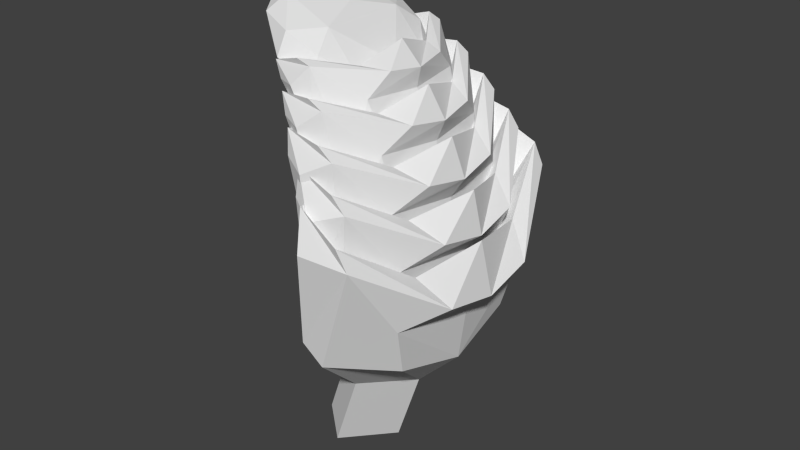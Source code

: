 # Source: GRADIENT_FERN.blend  (saved by Blender 2.73.0; exported with 4.5.12 LTS)
import bpy
from mathutils import Matrix  # noqa: F401  (used for matrix-valued properties, if any)

bpy.ops.wm.read_factory_settings(use_empty=True)
scene = bpy.context.scene
scene.name = 'Scene'

# ---- collections
col_collection_1 = bpy.data.collections.new('Collection 1'); scene.collection.children.link(col_collection_1)

# ---- world
world_world = bpy.data.worlds.new('World'); scene.world = world_world
world_world.color = (0.05088, 0.05088, 0.05088)
world_world.use_sun_shadow = False
world_world.sun_shadow_jitter_overblur = 0.0
world_world.cycles.sampling_method = 'MANUAL'
world_world.cycles.sample_map_resolution = 256

# ---- meshes
me_icosphere_018 = bpy.data.meshes.new('Icosphere.018')
me_icosphere_018.from_pydata([(-0.1089, 0.4393, -0.5859), (0.3298, 0.6516, -0.7868), (-0.7065, 0.4956, -0.1631), (0.1334, 0.7112, -0.0009909), (-0.1585, 0.7868, -0.09978), (0.7413, 0.276, -0.1704), (-0.1646, 0.504, -0.2691), (0.3239, 0.292, -0.2502), (0.0624, 0.3257, -1.037), (0.3412, 0.4826, -1.032), (0.1817, 0.4179, -1.094), (-0.4386, 0.7277, -0.06059), (-0.5732, -5.551e-17, -0.2045), (-0.5262, 0.6888, 0.07296), (0.3793, 0.3628, -0.09624), (0.4, -5.551e-17, -0.3265), (-0.2752, 0.285, -0.3559), (0.1038, 0.4179, -0.3278), (0.2311, 3.104e-10, -1.17), (0.4955, 0.2242, -1.064), (-0.01738, 0.7625, -0.5621), (0.5527, 0.4626, -0.3166), (-0.6534, 0.4968, -0.02829), (-0.04994, 0.7181, 0.06727), (0.581, -5.551e-17, 0.003234), (0.1074, -5.551e-17, -0.5565), (0.6029, 0.3776, -0.8246), (0.09437, 0.6536, -0.8954), (0.6913, 3.349e-08, -0.8226), (-0.1089, -0.4393, -0.5859), (0.3298, -0.6516, -0.7868), (0.8052, -5.551e-17, -0.2128), (-0.7065, -0.4956, -0.1631), (0.1334, -0.7112, -0.000991), (-0.5338, 1.231e-09, -0.1348), (-0.1585, -0.7868, -0.09978), (0.7413, -0.276, -0.1704), (-0.1646, -0.504, -0.2691), (0.3239, -0.292, -0.2502), (0.0624, -0.3257, -1.037), (0.3412, -0.4826, -1.032), (0.5951, -5.551e-17, -1.012), (0.653, -5.551e-17, -0.3553), (0.1817, -0.4179, -1.094), (-0.4386, -0.7277, -0.06059), (-0.5262, -0.6888, 0.07296), (0.3793, -0.3628, -0.09624), (-0.2752, -0.285, -0.3559), (0.1038, -0.4179, -0.3278), (0.4955, -0.2242, -1.064), (-0.1486, -5.551e-17, -0.5539), (-0.01738, -0.7625, -0.5621), (0.5527, -0.4626, -0.3166), (-0.6534, -0.4968, -0.02829), (-0.04994, -0.7181, 0.06727), (0.6029, -0.3776, -0.8246), (0.09437, -0.6536, -0.8954)], [], [(8, 0, 20, 27), (0, 18, 50), (31, 42, 21, 5), (2, 11, 20, 0), (2, 0, 50, 12), (53, 34, 12, 32), (3, 1, 20, 4), (3, 21, 1), (35, 45, 44), (45, 35, 33, 54), (45, 53, 32, 44), (4, 20, 11), (5, 3, 23, 14), (13, 6, 17, 23), (24, 46, 36, 31), (16, 22, 34), (16, 6, 13, 22), (6, 16, 25, 17), (14, 7, 15, 24), (7, 14, 23, 17), (15, 7, 17, 25), (8, 27, 10), (1, 9, 10, 27), (19, 9, 1, 26), (41, 19, 26, 28), (28, 42, 52, 55), (16, 34, 25), (51, 29, 39, 56), (31, 36, 52, 42), (30, 51, 56), (30, 55, 52), (32, 29, 51, 44), (34, 22, 2, 12), (33, 35, 51, 30), (30, 52, 33), (4, 11, 13), (32, 12, 50, 29), (44, 51, 35), (36, 46, 54, 33), (36, 33, 52), (48, 37, 45, 54), (34, 53, 47), (45, 37, 47, 53), (38, 48, 54, 46), (47, 25, 34), (19, 41, 18), (4, 13, 23, 3), (43, 56, 39), (43, 40, 30, 56), (30, 40, 49, 55), (41, 28, 55, 49), (37, 48, 25, 47), (0, 8, 18), (20, 1, 27), (26, 1, 21), (28, 26, 21, 42), (3, 5, 21), (9, 19, 18, 10), (18, 8, 10), (29, 18, 39), (18, 29, 50), (40, 43, 18, 49), (49, 18, 41), (43, 39, 18), (15, 38, 46, 24), (48, 38, 15, 25), (11, 2, 22, 13), (31, 5, 14, 24)])
_uv = me_icosphere_018.uv_layers.new(name='UVMap')
_uv.uv.foreach_set('vector', [0.7051, 0.2235, 0.7742, 0.5023, 0.9707, 0.5087, 0.9045, 0.3041, 0.7742, 0.5023, 0.5071, 0.1316, 0.5071, 0.5243, 0.5071, 0.6454, 0.5071, 0.5744, 0.7884, 0.6054, 0.6749, 0.6755, 0.8084, 0.7995, 0.9495, 0.8375, 0.9707, 0.5087, 0.7742, 0.5023, 0.8084, 0.7995, 0.7742, 0.5023, 0.5071, 0.5243, 0.5071, 0.7642, 0.2051, 0.8742, 0.5071, 0.8018, 0.5071, 0.7642, 0.2058, 0.7995, 0.9395, 0.8251, 0.9032, 0.3483, 0.9707, 0.5087, 0.9855, 0.7913, 0.9395, 0.8251, 0.7884, 0.6054, 0.9032, 0.3483, 0.02871, 0.7913, 0.08829, 0.923, 0.06465, 0.8375, 0.08829, 0.923, 0.02871, 0.7913, 0.07465, 0.8251, 0.0705, 0.8803, 0.08829, 0.923, 0.2051, 0.8742, 0.2058, 0.7995, 0.06465, 0.8375, 0.9855, 0.7913, 0.9707, 0.5087, 0.9495, 0.8375, 0.6749, 0.6755, 0.9395, 0.8251, 0.9437, 0.8803, 0.7277, 0.7489, 0.9259, 0.923, 0.8135, 0.6926, 0.7612, 0.636, 0.9437, 0.8803, 0.5071, 0.7906, 0.2865, 0.7489, 0.3393, 0.6755, 0.5071, 0.6454, 0.6804, 0.6509, 0.8091, 0.8742, 0.5071, 0.8018, 0.6804, 0.6509, 0.8135, 0.6926, 0.9259, 0.923, 0.8091, 0.8742, 0.8135, 0.6926, 0.6804, 0.6509, 0.5071, 0.5016, 0.7612, 0.636, 0.7277, 0.7489, 0.6846, 0.6633, 0.5071, 0.6122, 0.5071, 0.7906, 0.6846, 0.6633, 0.7277, 0.7489, 0.9437, 0.8803, 0.7612, 0.636, 0.5071, 0.6122, 0.6846, 0.6633, 0.7612, 0.636, 0.5071, 0.5016, 0.7051, 0.2235, 0.9045, 0.3041, 0.7612, 0.1802, 0.9032, 0.3483, 0.8005, 0.2034, 0.7612, 0.1802, 0.9045, 0.3041, 0.6434, 0.1722, 0.8005, 0.2034, 0.9032, 0.3483, 0.7366, 0.3035, 0.5071, 0.1942, 0.6434, 0.1722, 0.7366, 0.3035, 0.5071, 0.2974, 0.5071, 0.2974, 0.5071, 0.5744, 0.2258, 0.6054, 0.2775, 0.3035, 0.6804, 0.6509, 0.5071, 0.8018, 0.5071, 0.5016, 0.04346, 0.5087, 0.24, 0.5023, 0.3091, 0.2235, 0.1097, 0.3041, 0.5071, 0.6454, 0.3393, 0.6755, 0.2258, 0.6054, 0.5071, 0.5744, 0.1109, 0.3483, 0.04346, 0.5087, 0.1097, 0.3041, 0.1109, 0.3483, 0.2775, 0.3035, 0.2258, 0.6054, 0.2058, 0.7995, 0.24, 0.5023, 0.04346, 0.5087, 0.06465, 0.8375, 0.5071, 0.8018, 0.8091, 0.8742, 0.8084, 0.7995, 0.5071, 0.7642, 0.07465, 0.8251, 0.02871, 0.7913, 0.04346, 0.5087, 0.1109, 0.3483, 0.1109, 0.3483, 0.2258, 0.6054, 0.07465, 0.8251, 0.9855, 0.7913, 0.9495, 0.8375, 0.9259, 0.923, 0.2058, 0.7995, 0.5071, 0.7642, 0.5071, 0.5243, 0.24, 0.5023, 0.06465, 0.8375, 0.04346, 0.5087, 0.02871, 0.7913, 0.3393, 0.6755, 0.2865, 0.7489, 0.0705, 0.8803, 0.07465, 0.8251, 0.3393, 0.6755, 0.07465, 0.8251, 0.2258, 0.6054, 0.253, 0.636, 0.2007, 0.6926, 0.08829, 0.923, 0.0705, 0.8803, 0.5071, 0.8018, 0.2051, 0.8742, 0.3338, 0.6509, 0.08829, 0.923, 0.2007, 0.6926, 0.3338, 0.6509, 0.2051, 0.8742, 0.3296, 0.6633, 0.253, 0.636, 0.0705, 0.8803, 0.2865, 0.7489, 0.3338, 0.6509, 0.5071, 0.5016, 0.5071, 0.8018, 0.6434, 0.1722, 0.5071, 0.1942, 0.5071, 0.1316, 0.9855, 0.7913, 0.9259, 0.923, 0.9437, 0.8803, 0.9395, 0.8251, 0.253, 0.1802, 0.1097, 0.3041, 0.3091, 0.2235, 0.253, 0.1802, 0.2137, 0.2034, 0.1109, 0.3483, 0.1097, 0.3041, 0.1109, 0.3483, 0.2137, 0.2034, 0.3708, 0.1722, 0.2775, 0.3035, 0.5071, 0.1942, 0.5071, 0.2974, 0.2775, 0.3035, 0.3708, 0.1722, 0.2007, 0.6926, 0.253, 0.636, 0.5071, 0.5016, 0.3338, 0.6509, 0.7742, 0.5023, 0.7051, 0.2235, 0.5071, 0.1316, 0.9707, 0.5087, 0.9032, 0.3483, 0.9045, 0.3041, 0.7366, 0.3035, 0.9032, 0.3483, 0.7884, 0.6054, 0.5071, 0.2974, 0.7366, 0.3035, 0.7884, 0.6054, 0.5071, 0.5744, 0.9395, 0.8251, 0.6749, 0.6755, 0.7884, 0.6054, 0.8005, 0.2034, 0.6434, 0.1722, 0.5071, 0.1316, 0.7612, 0.1802, 0.5071, 0.1316, 0.7051, 0.2235, 0.7612, 0.1802, 0.24, 0.5023, 0.5071, 0.1316, 0.3091, 0.2235, 0.5071, 0.1316, 0.24, 0.5023, 0.5071, 0.5243, 0.2137, 0.2034, 0.253, 0.1802, 0.5071, 0.1316, 0.3708, 0.1722, 0.3708, 0.1722, 0.5071, 0.1316, 0.5071, 0.1942, 0.253, 0.1802, 0.3091, 0.2235, 0.5071, 0.1316, 0.5071, 0.6122, 0.3296, 0.6633, 0.2865, 0.7489, 0.5071, 0.7906, 0.253, 0.636, 0.3296, 0.6633, 0.5071, 0.6122, 0.5071, 0.5016, 0.9495, 0.8375, 0.8084, 0.7995, 0.8091, 0.8742, 0.9259, 0.923, 0.5071, 0.6454, 0.6749, 0.6755, 0.7277, 0.7489, 0.5071, 0.7906])
me_icosphere_018.use_remesh_preserve_volume = False
me_icosphere_018.use_remesh_preserve_attributes = False
me_icosphere_018.use_mirror_vertex_groups = False
me_icosphere_018.update()
me_icosphere_017 = bpy.data.meshes.new('Icosphere.017')
me_icosphere_017.from_pydata([(-0.1089, 0.4393, -0.5859), (0.3298, 0.6516, -0.7868), (-0.7065, 0.4956, -0.1631), (0.1334, 0.7112, -0.0009909), (-0.1585, 0.7868, -0.09978), (0.7413, 0.276, -0.1704), (-0.1646, 0.504, -0.2691), (0.3239, 0.292, -0.2502), (0.0624, 0.3257, -1.037), (0.3412, 0.4826, -1.032), (0.1817, 0.4179, -1.094), (-0.4386, 0.7277, -0.06059), (-0.5732, -5.551e-17, -0.2045), (-0.5262, 0.6888, 0.07296), (0.3793, 0.3628, -0.09624), (0.4, -5.551e-17, -0.3265), (-0.2752, 0.285, -0.3559), (0.1038, 0.4179, -0.3278), (0.2311, 3.104e-10, -1.17), (0.4955, 0.2242, -1.064), (-0.01738, 0.7625, -0.5621), (0.5527, 0.4626, -0.3166), (-0.6534, 0.4968, -0.02829), (-0.04994, 0.7181, 0.06727), (0.581, -5.551e-17, 0.003234), (0.1074, -5.551e-17, -0.5565), (0.6029, 0.3776, -0.8246), (0.09437, 0.6536, -0.8954), (0.6913, 3.349e-08, -0.8226), (-0.1089, -0.4393, -0.5859), (0.3298, -0.6516, -0.7868), (0.8052, -5.551e-17, -0.2128), (-0.7065, -0.4956, -0.1631), (0.1334, -0.7112, -0.000991), (-0.5338, 1.231e-09, -0.1348), (-0.1585, -0.7868, -0.09978), (0.7413, -0.276, -0.1704), (-0.1646, -0.504, -0.2691), (0.3239, -0.292, -0.2502), (0.0624, -0.3257, -1.037), (0.3412, -0.4826, -1.032), (0.5951, -5.551e-17, -1.012), (0.653, -5.551e-17, -0.3553), (0.1817, -0.4179, -1.094), (-0.4386, -0.7277, -0.06059), (-0.5262, -0.6888, 0.07296), (0.3793, -0.3628, -0.09624), (-0.2752, -0.285, -0.3559), (0.1038, -0.4179, -0.3278), (0.4955, -0.2242, -1.064), (-0.1486, -5.551e-17, -0.5539), (-0.01738, -0.7625, -0.5621), (0.5527, -0.4626, -0.3166), (-0.6534, -0.4968, -0.02829), (-0.04994, -0.7181, 0.06727), (0.6029, -0.3776, -0.8246), (0.09437, -0.6536, -0.8954)], [], [(8, 0, 20, 27), (0, 18, 50), (31, 42, 21, 5), (2, 11, 20, 0), (2, 0, 50, 12), (53, 34, 12, 32), (3, 1, 20, 4), (3, 21, 1), (35, 45, 44), (45, 35, 33, 54), (45, 53, 32, 44), (4, 20, 11), (5, 3, 23, 14), (13, 6, 17, 23), (24, 46, 36, 31), (16, 22, 34), (16, 6, 13, 22), (6, 16, 25, 17), (14, 7, 15, 24), (7, 14, 23, 17), (15, 7, 17, 25), (8, 27, 10), (1, 9, 10, 27), (19, 9, 1, 26), (41, 19, 26, 28), (28, 42, 52, 55), (16, 34, 25), (51, 29, 39, 56), (31, 36, 52, 42), (30, 51, 56), (30, 55, 52), (32, 29, 51, 44), (34, 22, 2, 12), (33, 35, 51, 30), (30, 52, 33), (4, 11, 13), (32, 12, 50, 29), (44, 51, 35), (36, 46, 54, 33), (36, 33, 52), (48, 37, 45, 54), (34, 53, 47), (45, 37, 47, 53), (38, 48, 54, 46), (47, 25, 34), (19, 41, 18), (4, 13, 23, 3), (43, 56, 39), (43, 40, 30, 56), (30, 40, 49, 55), (41, 28, 55, 49), (37, 48, 25, 47), (0, 8, 18), (20, 1, 27), (26, 1, 21), (28, 26, 21, 42), (3, 5, 21), (9, 19, 18, 10), (18, 8, 10), (29, 18, 39), (18, 29, 50), (40, 43, 18, 49), (49, 18, 41), (43, 39, 18), (15, 38, 46, 24), (48, 38, 15, 25), (11, 2, 22, 13), (31, 5, 14, 24)])
_uv = me_icosphere_017.uv_layers.new(name='UVMap')
_uv.uv.foreach_set('vector', [0.7051, 0.2235, 0.7742, 0.5023, 0.9707, 0.5087, 0.9045, 0.3041, 0.7742, 0.5023, 0.5071, 0.1316, 0.5071, 0.5243, 0.5071, 0.6454, 0.5071, 0.5744, 0.7884, 0.6054, 0.6749, 0.6755, 0.8084, 0.7995, 0.9495, 0.8375, 0.9707, 0.5087, 0.7742, 0.5023, 0.8084, 0.7995, 0.7742, 0.5023, 0.5071, 0.5243, 0.5071, 0.7642, 0.2051, 0.8742, 0.5071, 0.8018, 0.5071, 0.7642, 0.2058, 0.7995, 0.9395, 0.8251, 0.9032, 0.3483, 0.9707, 0.5087, 0.9855, 0.7913, 0.9395, 0.8251, 0.7884, 0.6054, 0.9032, 0.3483, 0.02871, 0.7913, 0.08829, 0.923, 0.06465, 0.8375, 0.08829, 0.923, 0.02871, 0.7913, 0.07465, 0.8251, 0.0705, 0.8803, 0.08829, 0.923, 0.2051, 0.8742, 0.2058, 0.7995, 0.06465, 0.8375, 0.9855, 0.7913, 0.9707, 0.5087, 0.9495, 0.8375, 0.6749, 0.6755, 0.9395, 0.8251, 0.9437, 0.8803, 0.7277, 0.7489, 0.9259, 0.923, 0.8135, 0.6926, 0.7612, 0.636, 0.9437, 0.8803, 0.5071, 0.7906, 0.2865, 0.7489, 0.3393, 0.6755, 0.5071, 0.6454, 0.6804, 0.6509, 0.8091, 0.8742, 0.5071, 0.8018, 0.6804, 0.6509, 0.8135, 0.6926, 0.9259, 0.923, 0.8091, 0.8742, 0.8135, 0.6926, 0.6804, 0.6509, 0.5071, 0.5016, 0.7612, 0.636, 0.7277, 0.7489, 0.6846, 0.6633, 0.5071, 0.6122, 0.5071, 0.7906, 0.6846, 0.6633, 0.7277, 0.7489, 0.9437, 0.8803, 0.7612, 0.636, 0.5071, 0.6122, 0.6846, 0.6633, 0.7612, 0.636, 0.5071, 0.5016, 0.7051, 0.2235, 0.9045, 0.3041, 0.7612, 0.1802, 0.9032, 0.3483, 0.8005, 0.2034, 0.7612, 0.1802, 0.9045, 0.3041, 0.6434, 0.1722, 0.8005, 0.2034, 0.9032, 0.3483, 0.7366, 0.3035, 0.5071, 0.1942, 0.6434, 0.1722, 0.7366, 0.3035, 0.5071, 0.2974, 0.5071, 0.2974, 0.5071, 0.5744, 0.2258, 0.6054, 0.2775, 0.3035, 0.6804, 0.6509, 0.5071, 0.8018, 0.5071, 0.5016, 0.04346, 0.5087, 0.24, 0.5023, 0.3091, 0.2235, 0.1097, 0.3041, 0.5071, 0.6454, 0.3393, 0.6755, 0.2258, 0.6054, 0.5071, 0.5744, 0.1109, 0.3483, 0.04346, 0.5087, 0.1097, 0.3041, 0.1109, 0.3483, 0.2775, 0.3035, 0.2258, 0.6054, 0.2058, 0.7995, 0.24, 0.5023, 0.04346, 0.5087, 0.06465, 0.8375, 0.5071, 0.8018, 0.8091, 0.8742, 0.8084, 0.7995, 0.5071, 0.7642, 0.07465, 0.8251, 0.02871, 0.7913, 0.04346, 0.5087, 0.1109, 0.3483, 0.1109, 0.3483, 0.2258, 0.6054, 0.07465, 0.8251, 0.9855, 0.7913, 0.9495, 0.8375, 0.9259, 0.923, 0.2058, 0.7995, 0.5071, 0.7642, 0.5071, 0.5243, 0.24, 0.5023, 0.06465, 0.8375, 0.04346, 0.5087, 0.02871, 0.7913, 0.3393, 0.6755, 0.2865, 0.7489, 0.0705, 0.8803, 0.07465, 0.8251, 0.3393, 0.6755, 0.07465, 0.8251, 0.2258, 0.6054, 0.253, 0.636, 0.2007, 0.6926, 0.08829, 0.923, 0.0705, 0.8803, 0.5071, 0.8018, 0.2051, 0.8742, 0.3338, 0.6509, 0.08829, 0.923, 0.2007, 0.6926, 0.3338, 0.6509, 0.2051, 0.8742, 0.3296, 0.6633, 0.253, 0.636, 0.0705, 0.8803, 0.2865, 0.7489, 0.3338, 0.6509, 0.5071, 0.5016, 0.5071, 0.8018, 0.6434, 0.1722, 0.5071, 0.1942, 0.5071, 0.1316, 0.9855, 0.7913, 0.9259, 0.923, 0.9437, 0.8803, 0.9395, 0.8251, 0.253, 0.1802, 0.1097, 0.3041, 0.3091, 0.2235, 0.253, 0.1802, 0.2137, 0.2034, 0.1109, 0.3483, 0.1097, 0.3041, 0.1109, 0.3483, 0.2137, 0.2034, 0.3708, 0.1722, 0.2775, 0.3035, 0.5071, 0.1942, 0.5071, 0.2974, 0.2775, 0.3035, 0.3708, 0.1722, 0.2007, 0.6926, 0.253, 0.636, 0.5071, 0.5016, 0.3338, 0.6509, 0.7742, 0.5023, 0.7051, 0.2235, 0.5071, 0.1316, 0.9707, 0.5087, 0.9032, 0.3483, 0.9045, 0.3041, 0.7366, 0.3035, 0.9032, 0.3483, 0.7884, 0.6054, 0.5071, 0.2974, 0.7366, 0.3035, 0.7884, 0.6054, 0.5071, 0.5744, 0.9395, 0.8251, 0.6749, 0.6755, 0.7884, 0.6054, 0.8005, 0.2034, 0.6434, 0.1722, 0.5071, 0.1316, 0.7612, 0.1802, 0.5071, 0.1316, 0.7051, 0.2235, 0.7612, 0.1802, 0.24, 0.5023, 0.5071, 0.1316, 0.3091, 0.2235, 0.5071, 0.1316, 0.24, 0.5023, 0.5071, 0.5243, 0.2137, 0.2034, 0.253, 0.1802, 0.5071, 0.1316, 0.3708, 0.1722, 0.3708, 0.1722, 0.5071, 0.1316, 0.5071, 0.1942, 0.253, 0.1802, 0.3091, 0.2235, 0.5071, 0.1316, 0.5071, 0.6122, 0.3296, 0.6633, 0.2865, 0.7489, 0.5071, 0.7906, 0.253, 0.636, 0.3296, 0.6633, 0.5071, 0.6122, 0.5071, 0.5016, 0.9495, 0.8375, 0.8084, 0.7995, 0.8091, 0.8742, 0.9259, 0.923, 0.5071, 0.6454, 0.6749, 0.6755, 0.7277, 0.7489, 0.5071, 0.7906])
me_icosphere_017.use_remesh_preserve_volume = False
me_icosphere_017.use_remesh_preserve_attributes = False
me_icosphere_017.use_mirror_vertex_groups = False
me_icosphere_017.update()
me_icosphere_016 = bpy.data.meshes.new('Icosphere.016')
me_icosphere_016.from_pydata([(-0.1089, 0.4393, -0.5859), (0.3298, 0.6516, -0.7868), (-0.7065, 0.4956, -0.1631), (0.1334, 0.7112, -0.0009909), (-0.1585, 0.7868, -0.09978), (0.7413, 0.276, -0.1704), (-0.1646, 0.504, -0.2691), (0.3239, 0.292, -0.2502), (0.0624, 0.3257, -1.037), (0.3412, 0.4826, -1.032), (0.1817, 0.4179, -1.094), (-0.4386, 0.7277, -0.06059), (-0.5732, -5.551e-17, -0.2045), (-0.5262, 0.6888, 0.07296), (0.3793, 0.3628, -0.09624), (0.4, -5.551e-17, -0.3265), (-0.2752, 0.285, -0.3559), (0.1038, 0.4179, -0.3278), (0.2311, 3.104e-10, -1.17), (0.4955, 0.2242, -1.064), (-0.01738, 0.7625, -0.5621), (0.5527, 0.4626, -0.3166), (-0.6534, 0.4968, -0.02829), (-0.04994, 0.7181, 0.06727), (0.581, -5.551e-17, 0.003234), (0.1074, -5.551e-17, -0.5565), (0.6029, 0.3776, -0.8246), (0.09437, 0.6536, -0.8954), (0.6913, 3.349e-08, -0.8226), (-0.1089, -0.4393, -0.5859), (0.3298, -0.6516, -0.7868), (0.8052, -5.551e-17, -0.2128), (-0.7065, -0.4956, -0.1631), (0.1334, -0.7112, -0.000991), (-0.5338, 1.231e-09, -0.1348), (-0.1585, -0.7868, -0.09978), (0.7413, -0.276, -0.1704), (-0.1646, -0.504, -0.2691), (0.3239, -0.292, -0.2502), (0.0624, -0.3257, -1.037), (0.3412, -0.4826, -1.032), (0.5951, -5.551e-17, -1.012), (0.653, -5.551e-17, -0.3553), (0.1817, -0.4179, -1.094), (-0.4386, -0.7277, -0.06059), (-0.5262, -0.6888, 0.07296), (0.3793, -0.3628, -0.09624), (-0.2752, -0.285, -0.3559), (0.1038, -0.4179, -0.3278), (0.4955, -0.2242, -1.064), (-0.1486, -5.551e-17, -0.5539), (-0.01738, -0.7625, -0.5621), (0.5527, -0.4626, -0.3166), (-0.6534, -0.4968, -0.02829), (-0.04994, -0.7181, 0.06727), (0.6029, -0.3776, -0.8246), (0.09437, -0.6536, -0.8954)], [], [(8, 0, 20, 27), (0, 18, 50), (31, 42, 21, 5), (2, 11, 20, 0), (2, 0, 50, 12), (53, 34, 12, 32), (3, 1, 20, 4), (3, 21, 1), (35, 45, 44), (45, 35, 33, 54), (45, 53, 32, 44), (4, 20, 11), (5, 3, 23, 14), (13, 6, 17, 23), (24, 46, 36, 31), (16, 22, 34), (16, 6, 13, 22), (6, 16, 25, 17), (14, 7, 15, 24), (7, 14, 23, 17), (15, 7, 17, 25), (8, 27, 10), (1, 9, 10, 27), (19, 9, 1, 26), (41, 19, 26, 28), (28, 42, 52, 55), (16, 34, 25), (51, 29, 39, 56), (31, 36, 52, 42), (30, 51, 56), (30, 55, 52), (32, 29, 51, 44), (34, 22, 2, 12), (33, 35, 51, 30), (30, 52, 33), (4, 11, 13), (32, 12, 50, 29), (44, 51, 35), (36, 46, 54, 33), (36, 33, 52), (48, 37, 45, 54), (34, 53, 47), (45, 37, 47, 53), (38, 48, 54, 46), (47, 25, 34), (19, 41, 18), (4, 13, 23, 3), (43, 56, 39), (43, 40, 30, 56), (30, 40, 49, 55), (41, 28, 55, 49), (37, 48, 25, 47), (0, 8, 18), (20, 1, 27), (26, 1, 21), (28, 26, 21, 42), (3, 5, 21), (9, 19, 18, 10), (18, 8, 10), (29, 18, 39), (18, 29, 50), (40, 43, 18, 49), (49, 18, 41), (43, 39, 18), (15, 38, 46, 24), (48, 38, 15, 25), (11, 2, 22, 13), (31, 5, 14, 24)])
_uv = me_icosphere_016.uv_layers.new(name='UVMap')
_uv.uv.foreach_set('vector', [0.7051, 0.2235, 0.7742, 0.5023, 0.9707, 0.5087, 0.9045, 0.3041, 0.7742, 0.5023, 0.5071, 0.1316, 0.5071, 0.5243, 0.5071, 0.6454, 0.5071, 0.5744, 0.7884, 0.6054, 0.6749, 0.6755, 0.8084, 0.7995, 0.9495, 0.8375, 0.9707, 0.5087, 0.7742, 0.5023, 0.8084, 0.7995, 0.7742, 0.5023, 0.5071, 0.5243, 0.5071, 0.7642, 0.2051, 0.8742, 0.5071, 0.8018, 0.5071, 0.7642, 0.2058, 0.7995, 0.9395, 0.8251, 0.9032, 0.3483, 0.9707, 0.5087, 0.9855, 0.7913, 0.9395, 0.8251, 0.7884, 0.6054, 0.9032, 0.3483, 0.02871, 0.7913, 0.08829, 0.923, 0.06465, 0.8375, 0.08829, 0.923, 0.02871, 0.7913, 0.07465, 0.8251, 0.0705, 0.8803, 0.08829, 0.923, 0.2051, 0.8742, 0.2058, 0.7995, 0.06465, 0.8375, 0.9855, 0.7913, 0.9707, 0.5087, 0.9495, 0.8375, 0.6749, 0.6755, 0.9395, 0.8251, 0.9437, 0.8803, 0.7277, 0.7489, 0.9259, 0.923, 0.8135, 0.6926, 0.7612, 0.636, 0.9437, 0.8803, 0.5071, 0.7906, 0.2865, 0.7489, 0.3393, 0.6755, 0.5071, 0.6454, 0.6804, 0.6509, 0.8091, 0.8742, 0.5071, 0.8018, 0.6804, 0.6509, 0.8135, 0.6926, 0.9259, 0.923, 0.8091, 0.8742, 0.8135, 0.6926, 0.6804, 0.6509, 0.5071, 0.5016, 0.7612, 0.636, 0.7277, 0.7489, 0.6846, 0.6633, 0.5071, 0.6122, 0.5071, 0.7906, 0.6846, 0.6633, 0.7277, 0.7489, 0.9437, 0.8803, 0.7612, 0.636, 0.5071, 0.6122, 0.6846, 0.6633, 0.7612, 0.636, 0.5071, 0.5016, 0.7051, 0.2235, 0.9045, 0.3041, 0.7612, 0.1802, 0.9032, 0.3483, 0.8005, 0.2034, 0.7612, 0.1802, 0.9045, 0.3041, 0.6434, 0.1722, 0.8005, 0.2034, 0.9032, 0.3483, 0.7366, 0.3035, 0.5071, 0.1942, 0.6434, 0.1722, 0.7366, 0.3035, 0.5071, 0.2974, 0.5071, 0.2974, 0.5071, 0.5744, 0.2258, 0.6054, 0.2775, 0.3035, 0.6804, 0.6509, 0.5071, 0.8018, 0.5071, 0.5016, 0.04346, 0.5087, 0.24, 0.5023, 0.3091, 0.2235, 0.1097, 0.3041, 0.5071, 0.6454, 0.3393, 0.6755, 0.2258, 0.6054, 0.5071, 0.5744, 0.1109, 0.3483, 0.04346, 0.5087, 0.1097, 0.3041, 0.1109, 0.3483, 0.2775, 0.3035, 0.2258, 0.6054, 0.2058, 0.7995, 0.24, 0.5023, 0.04346, 0.5087, 0.06465, 0.8375, 0.5071, 0.8018, 0.8091, 0.8742, 0.8084, 0.7995, 0.5071, 0.7642, 0.07465, 0.8251, 0.02871, 0.7913, 0.04346, 0.5087, 0.1109, 0.3483, 0.1109, 0.3483, 0.2258, 0.6054, 0.07465, 0.8251, 0.9855, 0.7913, 0.9495, 0.8375, 0.9259, 0.923, 0.2058, 0.7995, 0.5071, 0.7642, 0.5071, 0.5243, 0.24, 0.5023, 0.06465, 0.8375, 0.04346, 0.5087, 0.02871, 0.7913, 0.3393, 0.6755, 0.2865, 0.7489, 0.0705, 0.8803, 0.07465, 0.8251, 0.3393, 0.6755, 0.07465, 0.8251, 0.2258, 0.6054, 0.253, 0.636, 0.2007, 0.6926, 0.08829, 0.923, 0.0705, 0.8803, 0.5071, 0.8018, 0.2051, 0.8742, 0.3338, 0.6509, 0.08829, 0.923, 0.2007, 0.6926, 0.3338, 0.6509, 0.2051, 0.8742, 0.3296, 0.6633, 0.253, 0.636, 0.0705, 0.8803, 0.2865, 0.7489, 0.3338, 0.6509, 0.5071, 0.5016, 0.5071, 0.8018, 0.6434, 0.1722, 0.5071, 0.1942, 0.5071, 0.1316, 0.9855, 0.7913, 0.9259, 0.923, 0.9437, 0.8803, 0.9395, 0.8251, 0.253, 0.1802, 0.1097, 0.3041, 0.3091, 0.2235, 0.253, 0.1802, 0.2137, 0.2034, 0.1109, 0.3483, 0.1097, 0.3041, 0.1109, 0.3483, 0.2137, 0.2034, 0.3708, 0.1722, 0.2775, 0.3035, 0.5071, 0.1942, 0.5071, 0.2974, 0.2775, 0.3035, 0.3708, 0.1722, 0.2007, 0.6926, 0.253, 0.636, 0.5071, 0.5016, 0.3338, 0.6509, 0.7742, 0.5023, 0.7051, 0.2235, 0.5071, 0.1316, 0.9707, 0.5087, 0.9032, 0.3483, 0.9045, 0.3041, 0.7366, 0.3035, 0.9032, 0.3483, 0.7884, 0.6054, 0.5071, 0.2974, 0.7366, 0.3035, 0.7884, 0.6054, 0.5071, 0.5744, 0.9395, 0.8251, 0.6749, 0.6755, 0.7884, 0.6054, 0.8005, 0.2034, 0.6434, 0.1722, 0.5071, 0.1316, 0.7612, 0.1802, 0.5071, 0.1316, 0.7051, 0.2235, 0.7612, 0.1802, 0.24, 0.5023, 0.5071, 0.1316, 0.3091, 0.2235, 0.5071, 0.1316, 0.24, 0.5023, 0.5071, 0.5243, 0.2137, 0.2034, 0.253, 0.1802, 0.5071, 0.1316, 0.3708, 0.1722, 0.3708, 0.1722, 0.5071, 0.1316, 0.5071, 0.1942, 0.253, 0.1802, 0.3091, 0.2235, 0.5071, 0.1316, 0.5071, 0.6122, 0.3296, 0.6633, 0.2865, 0.7489, 0.5071, 0.7906, 0.253, 0.636, 0.3296, 0.6633, 0.5071, 0.6122, 0.5071, 0.5016, 0.9495, 0.8375, 0.8084, 0.7995, 0.8091, 0.8742, 0.9259, 0.923, 0.5071, 0.6454, 0.6749, 0.6755, 0.7277, 0.7489, 0.5071, 0.7906])
me_icosphere_016.use_remesh_preserve_volume = False
me_icosphere_016.use_remesh_preserve_attributes = False
me_icosphere_016.use_mirror_vertex_groups = False
me_icosphere_016.update()
me_icosphere_015 = bpy.data.meshes.new('Icosphere.015')
me_icosphere_015.from_pydata([(-0.1089, 0.4393, -0.5859), (0.2331, 0.6516, -0.6134), (-0.7065, 0.4956, -0.1631), (0.1334, 0.7112, -0.0009909), (-0.2985, 0.7573, -0.08018), (0.7413, 0.276, -0.1704), (-0.1646, 0.504, -0.2691), (0.3239, 0.292, -0.2502), (-0.007101, 0.2003, -0.9444), (0.3007, 0.3091, -0.9576), (-0.5732, -5.551e-17, -0.2045), (-0.5262, 0.6888, 0.07296), (0.3793, 0.3628, -0.09624), (0.4, -5.551e-17, -0.3265), (-0.2752, 0.285, -0.3559), (0.1038, 0.4179, -0.3278), (-0.08203, 3.104e-10, -1.087), (0.6174, 0.0, -0.9664), (-0.01738, 0.6713, -0.5621), (0.5527, 0.4626, -0.3166), (-0.6534, 0.4968, -0.02829), (-0.04994, 0.7181, 0.06727), (0.4728, -5.551e-17, -0.005737), (0.1074, -5.551e-17, -0.5565), (0.6967, 0.3776, -0.5702), (0.835, 3.349e-08, -0.6504), (-0.1089, -0.4393, -0.5859), (0.2331, -0.6516, -0.6134), (0.8052, -5.551e-17, -0.2128), (-0.7065, -0.4956, -0.1631), (0.1334, -0.7112, -0.000991), (-0.5338, 1.231e-09, -0.1348), (-0.2985, -0.7573, -0.08018), (0.7413, -0.276, -0.1704), (-0.1646, -0.504, -0.2691), (0.3239, -0.292, -0.2502), (-0.007101, -0.2003, -0.9444), (0.3007, -0.3091, -0.9576), (0.653, -5.551e-17, -0.3553), (-0.5262, -0.6888, 0.07296), (0.3793, -0.3628, -0.09624), (-0.2752, -0.285, -0.3559), (0.1038, -0.4179, -0.3278), (-0.1486, -5.551e-17, -0.5539), (-0.01738, -0.6713, -0.5621), (0.5527, -0.4626, -0.3166), (-0.6534, -0.4968, -0.02829), (-0.04994, -0.7181, 0.06727), (0.6967, -0.3776, -0.5702), (0.08926, 0.2003, -1.355), (0.3971, 0.3091, -1.368), (-0.04804, 1.061e-08, -1.383), (0.7137, 1.03e-08, -1.377), (0.08926, -0.2003, -1.355), (0.3971, -0.3091, -1.368)], [], [(8, 0, 18), (26, 43, 16, 36), (28, 38, 19, 5), (2, 0, 43, 10), (46, 31, 10, 29), (3, 1, 18, 4), (3, 19, 1), (29, 26, 44, 32), (39, 32, 30, 47), (5, 3, 21, 12), (11, 6, 15, 21), (22, 40, 33, 28), (14, 20, 31), (14, 6, 11, 20), (6, 14, 23, 15), (12, 7, 13, 22), (7, 12, 21, 15), (13, 7, 15, 23), (17, 9, 1, 24), (17, 24, 25), (25, 38, 45, 48), (14, 31, 23), (44, 26, 36), (28, 33, 45, 38), (27, 48, 45), (31, 20, 2, 10), (30, 32, 44, 27), (27, 45, 30), (29, 10, 43, 26), (39, 46, 29, 32), (33, 40, 47, 30), (33, 30, 45), (42, 34, 39, 47), (31, 46, 41), (39, 34, 41, 46), (35, 42, 47, 40), (41, 23, 31), (4, 11, 21, 3), (36, 16, 51, 53), (34, 42, 23, 41), (27, 44, 36, 37), (24, 1, 19), (25, 24, 19, 38), (3, 5, 19), (27, 37, 17, 48), (13, 35, 40, 22), (42, 35, 13, 23), (28, 5, 12, 22), (0, 8, 16, 43), (17, 25, 48), (17, 37, 54, 52), (1, 9, 8, 18), (2, 4, 18, 0), (16, 8, 49, 51), (8, 9, 50, 49), (9, 17, 52, 50), (37, 36, 53, 54), (4, 2, 20, 11)])
_uv = me_icosphere_015.uv_layers.new(name='UVMap')
_uv.uv.foreach_set('vector', [0.5953, 0.4743, 0.7097, 0.6399, 0.8208, 0.6406, 0.2891, 0.6399, 0.4994, 0.6579, 0.4994, 0.4205, 0.4035, 0.4743, 0.4994, 0.7046, 0.4994, 0.6591, 0.7209, 0.6864, 0.6315, 0.7296, 0.7367, 0.8857, 0.7097, 0.6399, 0.4994, 0.6579, 0.4994, 0.8537, 0.2616, 0.9383, 0.4994, 0.8797, 0.4994, 0.8537, 0.2622, 0.8857, 0.8399, 0.867, 0.8114, 0.5919, 0.8208, 0.6406, 0.862, 0.8784, 0.8399, 0.867, 0.7209, 0.6864, 0.8114, 0.5919, 0.2622, 0.8857, 0.2891, 0.6399, 0.178, 0.6406, 0.1369, 0.8784, 0.1696, 0.9686, 0.1369, 0.8784, 0.1589, 0.867, 0.1556, 0.9159, 0.6315, 0.7296, 0.8399, 0.867, 0.8432, 0.9159, 0.6731, 0.7999, 0.8292, 0.9686, 0.7407, 0.7827, 0.6995, 0.729, 0.8432, 0.9159, 0.4994, 0.8291, 0.3257, 0.7999, 0.3673, 0.7296, 0.4994, 0.7046, 0.6359, 0.7568, 0.7372, 0.9383, 0.4994, 0.8797, 0.6359, 0.7568, 0.7407, 0.7827, 0.8292, 0.9686, 0.7372, 0.9383, 0.7407, 0.7827, 0.6359, 0.7568, 0.4994, 0.6298, 0.6995, 0.729, 0.6731, 0.7999, 0.6392, 0.7392, 0.4994, 0.6982, 0.4994, 0.8291, 0.6392, 0.7392, 0.6731, 0.7999, 0.8432, 0.9159, 0.6995, 0.729, 0.4994, 0.6982, 0.6392, 0.7392, 0.6995, 0.729, 0.4994, 0.6298, 0.4994, 0.3988, 0.6474, 0.4361, 0.8114, 0.5919, 0.6802, 0.5616, 0.4994, 0.3988, 0.6802, 0.5616, 0.4994, 0.5123, 0.4994, 0.5123, 0.4994, 0.6591, 0.2779, 0.6864, 0.3187, 0.5616, 0.6359, 0.7568, 0.4994, 0.8797, 0.4994, 0.6298, 0.178, 0.6406, 0.2891, 0.6399, 0.4035, 0.4743, 0.4994, 0.7046, 0.3673, 0.7296, 0.2779, 0.6864, 0.4994, 0.6591, 0.1875, 0.5919, 0.3187, 0.5616, 0.2779, 0.6864, 0.4994, 0.8797, 0.7372, 0.9383, 0.7367, 0.8857, 0.4994, 0.8537, 0.1589, 0.867, 0.1369, 0.8784, 0.178, 0.6406, 0.1875, 0.5919, 0.1875, 0.5919, 0.2779, 0.6864, 0.1589, 0.867, 0.2622, 0.8857, 0.4994, 0.8537, 0.4994, 0.6579, 0.2891, 0.6399, 0.1696, 0.9686, 0.2616, 0.9383, 0.2622, 0.8857, 0.1369, 0.8784, 0.3673, 0.7296, 0.3257, 0.7999, 0.1556, 0.9159, 0.1589, 0.867, 0.3673, 0.7296, 0.1589, 0.867, 0.2779, 0.6864, 0.2993, 0.729, 0.2581, 0.7827, 0.1696, 0.9686, 0.1556, 0.9159, 0.4994, 0.8797, 0.2616, 0.9383, 0.363, 0.7568, 0.1696, 0.9686, 0.2581, 0.7827, 0.363, 0.7568, 0.2616, 0.9383, 0.3596, 0.7392, 0.2993, 0.729, 0.1556, 0.9159, 0.3257, 0.7999, 0.363, 0.7568, 0.4994, 0.6298, 0.4994, 0.8797, 0.862, 0.8784, 0.8292, 0.9686, 0.8432, 0.9159, 0.8399, 0.867, 0.4035, 0.4743, 0.4994, 0.4205, 0.4994, 0.2893, 0.4035, 0.2868, 0.2581, 0.7827, 0.2993, 0.729, 0.4994, 0.6298, 0.363, 0.7568, 0.1875, 0.5919, 0.178, 0.6406, 0.4035, 0.4743, 0.3514, 0.4361, 0.6802, 0.5616, 0.8114, 0.5919, 0.7209, 0.6864, 0.4994, 0.5123, 0.6802, 0.5616, 0.7209, 0.6864, 0.4994, 0.6591, 0.8399, 0.867, 0.6315, 0.7296, 0.7209, 0.6864, 0.1875, 0.5919, 0.3514, 0.4361, 0.4994, 0.3988, 0.3187, 0.5616, 0.4994, 0.6982, 0.3596, 0.7392, 0.3257, 0.7999, 0.4994, 0.8291, 0.2993, 0.729, 0.3596, 0.7392, 0.4994, 0.6982, 0.4994, 0.6298, 0.4994, 0.7046, 0.6315, 0.7296, 0.6731, 0.7999, 0.4994, 0.8291, 0.7097, 0.6399, 0.5953, 0.4743, 0.4994, 0.4205, 0.4994, 0.6579, 0.4994, 0.3988, 0.4994, 0.5123, 0.3187, 0.5616, 0.4994, 0.3988, 0.3514, 0.4361, 0.3514, 0.2486, 0.4994, 0.2113, 0.8114, 0.5919, 0.6474, 0.4361, 0.5953, 0.4743, 0.8208, 0.6406, 0.7367, 0.8857, 0.862, 0.8784, 0.8208, 0.6406, 0.7097, 0.6399, 0.4994, 0.4205, 0.5953, 0.4743, 0.5953, 0.2868, 0.4994, 0.2893, 0.5953, 0.4743, 0.6474, 0.4361, 0.6474, 0.2486, 0.5953, 0.2868, 0.6474, 0.4361, 0.4994, 0.3988, 0.4994, 0.2113, 0.6474, 0.2486, 0.3514, 0.4361, 0.4035, 0.4743, 0.4035, 0.2868, 0.3514, 0.2486, 0.862, 0.8784, 0.7367, 0.8857, 0.7372, 0.9383, 0.8292, 0.9686])
me_icosphere_015.use_remesh_preserve_volume = False
me_icosphere_015.use_remesh_preserve_attributes = False
me_icosphere_015.use_mirror_vertex_groups = False
me_icosphere_015.update()
me_icosphere_002 = bpy.data.meshes.new('Icosphere.002')
me_icosphere_002.from_pydata([(-0.1089, 0.4393, -0.5859), (0.3298, 0.6516, -0.7868), (-0.7065, 0.4956, -0.1631), (0.1334, 0.7112, -0.0009909), (-0.1585, 0.7868, -0.09978), (0.7413, 0.276, -0.1704), (-0.1646, 0.504, -0.2691), (0.3239, 0.292, -0.2502), (0.0624, 0.3257, -1.037), (0.3412, 0.4826, -1.032), (0.1817, 0.4179, -1.094), (-0.4386, 0.7277, -0.06059), (-0.5732, -5.551e-17, -0.2045), (-0.5262, 0.6888, 0.07296), (0.3793, 0.3628, -0.09624), (0.4, -5.551e-17, -0.3265), (-0.2752, 0.285, -0.3559), (0.1038, 0.4179, -0.3278), (0.2311, 3.104e-10, -1.17), (0.4955, 0.2242, -1.064), (-0.01738, 0.7625, -0.5621), (0.5527, 0.4626, -0.3166), (-0.6534, 0.4968, -0.02829), (-0.04994, 0.7181, 0.06727), (0.581, -5.551e-17, 0.003234), (0.1074, -5.551e-17, -0.5565), (0.6029, 0.3776, -0.8246), (0.09437, 0.6536, -0.8954), (0.6913, 3.349e-08, -0.8226), (-0.1089, -0.4393, -0.5859), (0.3298, -0.6516, -0.7868), (0.8052, -5.551e-17, -0.2128), (-0.7065, -0.4956, -0.1631), (0.1334, -0.7112, -0.000991), (-0.5338, 1.231e-09, -0.1348), (-0.1585, -0.7868, -0.09978), (0.7413, -0.276, -0.1704), (-0.1646, -0.504, -0.2691), (0.3239, -0.292, -0.2502), (0.0624, -0.3257, -1.037), (0.3412, -0.4826, -1.032), (0.5951, -5.551e-17, -1.012), (0.653, -5.551e-17, -0.3553), (0.1817, -0.4179, -1.094), (-0.4386, -0.7277, -0.06059), (-0.5262, -0.6888, 0.07296), (0.3793, -0.3628, -0.09624), (-0.2752, -0.285, -0.3559), (0.1038, -0.4179, -0.3278), (0.4955, -0.2242, -1.064), (-0.1486, -5.551e-17, -0.5539), (-0.01738, -0.7625, -0.5621), (0.5527, -0.4626, -0.3166), (-0.6534, -0.4968, -0.02829), (-0.04994, -0.7181, 0.06727), (0.6029, -0.3776, -0.8246), (0.09437, -0.6536, -0.8954)], [], [(8, 0, 20, 27), (0, 18, 50), (31, 42, 21, 5), (2, 11, 20, 0), (2, 0, 50, 12), (53, 34, 12, 32), (3, 1, 20, 4), (3, 21, 1), (35, 45, 44), (45, 35, 33, 54), (45, 53, 32, 44), (4, 20, 11), (5, 3, 23, 14), (13, 6, 17, 23), (24, 46, 36, 31), (16, 22, 34), (16, 6, 13, 22), (6, 16, 25, 17), (14, 7, 15, 24), (7, 14, 23, 17), (15, 7, 17, 25), (8, 27, 10), (1, 9, 10, 27), (19, 9, 1, 26), (41, 19, 26, 28), (28, 42, 52, 55), (16, 34, 25), (51, 29, 39, 56), (31, 36, 52, 42), (30, 51, 56), (30, 55, 52), (32, 29, 51, 44), (34, 22, 2, 12), (33, 35, 51, 30), (30, 52, 33), (4, 11, 13), (32, 12, 50, 29), (44, 51, 35), (36, 46, 54, 33), (36, 33, 52), (48, 37, 45, 54), (34, 53, 47), (45, 37, 47, 53), (38, 48, 54, 46), (47, 25, 34), (19, 41, 18), (4, 13, 23, 3), (43, 56, 39), (43, 40, 30, 56), (30, 40, 49, 55), (41, 28, 55, 49), (37, 48, 25, 47), (0, 8, 18), (20, 1, 27), (26, 1, 21), (28, 26, 21, 42), (3, 5, 21), (9, 19, 18, 10), (18, 8, 10), (29, 18, 39), (18, 29, 50), (40, 43, 18, 49), (49, 18, 41), (43, 39, 18), (15, 38, 46, 24), (48, 38, 15, 25), (11, 2, 22, 13), (31, 5, 14, 24)])
_uv = me_icosphere_002.uv_layers.new(name='UVMap')
_uv.uv.foreach_set('vector', [0.7051, 0.2235, 0.7742, 0.5023, 0.9707, 0.5087, 0.9045, 0.3041, 0.7742, 0.5023, 0.5071, 0.1316, 0.5071, 0.5243, 0.5071, 0.6454, 0.5071, 0.5744, 0.7884, 0.6054, 0.6749, 0.6755, 0.8084, 0.7995, 0.9495, 0.8375, 0.9707, 0.5087, 0.7742, 0.5023, 0.8084, 0.7995, 0.7742, 0.5023, 0.5071, 0.5243, 0.5071, 0.7642, 0.2051, 0.8742, 0.5071, 0.8018, 0.5071, 0.7642, 0.2058, 0.7995, 0.9395, 0.8251, 0.9032, 0.3483, 0.9707, 0.5087, 0.9855, 0.7913, 0.9395, 0.8251, 0.7884, 0.6054, 0.9032, 0.3483, 0.02871, 0.7913, 0.08829, 0.923, 0.06465, 0.8375, 0.08829, 0.923, 0.02871, 0.7913, 0.07465, 0.8251, 0.0705, 0.8803, 0.08829, 0.923, 0.2051, 0.8742, 0.2058, 0.7995, 0.06465, 0.8375, 0.9855, 0.7913, 0.9707, 0.5087, 0.9495, 0.8375, 0.6749, 0.6755, 0.9395, 0.8251, 0.9437, 0.8803, 0.7277, 0.7489, 0.9259, 0.923, 0.8135, 0.6926, 0.7612, 0.636, 0.9437, 0.8803, 0.5071, 0.7906, 0.2865, 0.7489, 0.3393, 0.6755, 0.5071, 0.6454, 0.6804, 0.6509, 0.8091, 0.8742, 0.5071, 0.8018, 0.6804, 0.6509, 0.8135, 0.6926, 0.9259, 0.923, 0.8091, 0.8742, 0.8135, 0.6926, 0.6804, 0.6509, 0.5071, 0.5016, 0.7612, 0.636, 0.7277, 0.7489, 0.6846, 0.6633, 0.5071, 0.6122, 0.5071, 0.7906, 0.6846, 0.6633, 0.7277, 0.7489, 0.9437, 0.8803, 0.7612, 0.636, 0.5071, 0.6122, 0.6846, 0.6633, 0.7612, 0.636, 0.5071, 0.5016, 0.7051, 0.2235, 0.9045, 0.3041, 0.7612, 0.1802, 0.9032, 0.3483, 0.8005, 0.2034, 0.7612, 0.1802, 0.9045, 0.3041, 0.6434, 0.1722, 0.8005, 0.2034, 0.9032, 0.3483, 0.7366, 0.3035, 0.5071, 0.1942, 0.6434, 0.1722, 0.7366, 0.3035, 0.5071, 0.2974, 0.5071, 0.2974, 0.5071, 0.5744, 0.2258, 0.6054, 0.2775, 0.3035, 0.6804, 0.6509, 0.5071, 0.8018, 0.5071, 0.5016, 0.04346, 0.5087, 0.24, 0.5023, 0.3091, 0.2235, 0.1097, 0.3041, 0.5071, 0.6454, 0.3393, 0.6755, 0.2258, 0.6054, 0.5071, 0.5744, 0.1109, 0.3483, 0.04346, 0.5087, 0.1097, 0.3041, 0.1109, 0.3483, 0.2775, 0.3035, 0.2258, 0.6054, 0.2058, 0.7995, 0.24, 0.5023, 0.04346, 0.5087, 0.06465, 0.8375, 0.5071, 0.8018, 0.8091, 0.8742, 0.8084, 0.7995, 0.5071, 0.7642, 0.07465, 0.8251, 0.02871, 0.7913, 0.04346, 0.5087, 0.1109, 0.3483, 0.1109, 0.3483, 0.2258, 0.6054, 0.07465, 0.8251, 0.9855, 0.7913, 0.9495, 0.8375, 0.9259, 0.923, 0.2058, 0.7995, 0.5071, 0.7642, 0.5071, 0.5243, 0.24, 0.5023, 0.06465, 0.8375, 0.04346, 0.5087, 0.02871, 0.7913, 0.3393, 0.6755, 0.2865, 0.7489, 0.0705, 0.8803, 0.07465, 0.8251, 0.3393, 0.6755, 0.07465, 0.8251, 0.2258, 0.6054, 0.253, 0.636, 0.2007, 0.6926, 0.08829, 0.923, 0.0705, 0.8803, 0.5071, 0.8018, 0.2051, 0.8742, 0.3338, 0.6509, 0.08829, 0.923, 0.2007, 0.6926, 0.3338, 0.6509, 0.2051, 0.8742, 0.3296, 0.6633, 0.253, 0.636, 0.0705, 0.8803, 0.2865, 0.7489, 0.3338, 0.6509, 0.5071, 0.5016, 0.5071, 0.8018, 0.6434, 0.1722, 0.5071, 0.1942, 0.5071, 0.1316, 0.9855, 0.7913, 0.9259, 0.923, 0.9437, 0.8803, 0.9395, 0.8251, 0.253, 0.1802, 0.1097, 0.3041, 0.3091, 0.2235, 0.253, 0.1802, 0.2137, 0.2034, 0.1109, 0.3483, 0.1097, 0.3041, 0.1109, 0.3483, 0.2137, 0.2034, 0.3708, 0.1722, 0.2775, 0.3035, 0.5071, 0.1942, 0.5071, 0.2974, 0.2775, 0.3035, 0.3708, 0.1722, 0.2007, 0.6926, 0.253, 0.636, 0.5071, 0.5016, 0.3338, 0.6509, 0.7742, 0.5023, 0.7051, 0.2235, 0.5071, 0.1316, 0.9707, 0.5087, 0.9032, 0.3483, 0.9045, 0.3041, 0.7366, 0.3035, 0.9032, 0.3483, 0.7884, 0.6054, 0.5071, 0.2974, 0.7366, 0.3035, 0.7884, 0.6054, 0.5071, 0.5744, 0.9395, 0.8251, 0.6749, 0.6755, 0.7884, 0.6054, 0.8005, 0.2034, 0.6434, 0.1722, 0.5071, 0.1316, 0.7612, 0.1802, 0.5071, 0.1316, 0.7051, 0.2235, 0.7612, 0.1802, 0.24, 0.5023, 0.5071, 0.1316, 0.3091, 0.2235, 0.5071, 0.1316, 0.24, 0.5023, 0.5071, 0.5243, 0.2137, 0.2034, 0.253, 0.1802, 0.5071, 0.1316, 0.3708, 0.1722, 0.3708, 0.1722, 0.5071, 0.1316, 0.5071, 0.1942, 0.253, 0.1802, 0.3091, 0.2235, 0.5071, 0.1316, 0.5071, 0.6122, 0.3296, 0.6633, 0.2865, 0.7489, 0.5071, 0.7906, 0.253, 0.636, 0.3296, 0.6633, 0.5071, 0.6122, 0.5071, 0.5016, 0.9495, 0.8375, 0.8084, 0.7995, 0.8091, 0.8742, 0.9259, 0.923, 0.5071, 0.6454, 0.6749, 0.6755, 0.7277, 0.7489, 0.5071, 0.7906])
me_icosphere_002.use_remesh_preserve_volume = False
me_icosphere_002.use_remesh_preserve_attributes = False
me_icosphere_002.use_mirror_vertex_groups = False
me_icosphere_002.update()
me_icosphere_001 = bpy.data.meshes.new('Icosphere.001')
me_icosphere_001.from_pydata([(0.5944, -0.3362, -0.6956), (0.7526, 0.0, -0.6507), (0.3031, -0.3982, -0.7127), (0.3031, 0.3982, -0.7127), (0.5944, 0.3362, -0.6956), (0.7802, 8.747e-09, -0.4359), (0.3251, -0.7192, -0.4041), (0.01425, -0.6886, -0.4695), (0.01425, 0.6886, -0.4695), (0.3251, 0.7192, -0.4041), (0.3017, -0.4229, -0.01795), (-0.2223, -0.7952, -0.1507), (-1.057, -5.409e-08, 0.1893), (-0.2223, 0.7952, -0.1507), (0.3017, 0.4229, -0.01795), (-0.5287, -0.3679, 0.3063), (-0.7061, -0.5692, 0.2027), (-1.193, -0.165, 0.3564), (-0.7061, 0.5692, 0.2027), (-0.5287, 0.3679, 0.3063), (0.4786, -6.324e-08, -0.8297), (0.3736, -0.6444, -0.2013), (-0.6951, -0.5853, -0.01541), (-0.6951, 0.5853, -0.0154), (0.3736, 0.6444, -0.2013), (-0.9698, 6.166e-08, 0.4522), (-1.13, 0.2461, 0.3533), (0.6803, -0.4289, -0.4328), (0.1285, 0.0, -0.408), (0.6803, 0.4289, -0.4328), (-0.09677, -0.6939, 0.03733), (-0.09677, 0.6939, 0.03733), (0.11, 0.0, 0.1277)], [], [(2, 20, 0), (6, 7, 2), (5, 27, 0), (1, 0, 20), (4, 29, 5), (2, 7, 28), (3, 20, 28), (4, 20, 3), (3, 8, 9), (4, 9, 29), (5, 10, 27), (14, 32, 10), (6, 11, 7), (6, 27, 21), (21, 30, 11), (7, 22, 28), (24, 29, 9), (13, 31, 24), (21, 27, 10), (22, 7, 11), (23, 28, 22), (13, 8, 23), (13, 18, 31), (14, 29, 24), (14, 24, 31), (15, 10, 32), (16, 17, 22), (16, 30, 15), (15, 25, 17), (26, 23, 12), (12, 22, 17), (19, 31, 18), (26, 25, 19), (19, 25, 32), (19, 14, 31), (6, 0, 27), (0, 6, 2), (1, 5, 0), (4, 1, 20), (1, 4, 5), (20, 2, 28), (8, 3, 28), (4, 3, 9), (14, 5, 29), (5, 14, 10), (6, 21, 11), (23, 8, 28), (13, 9, 8), (9, 13, 24), (21, 10, 30), (16, 11, 30), (11, 16, 22), (12, 23, 22), (13, 23, 18), (10, 15, 30), (25, 15, 32), (16, 15, 17), (17, 26, 12), (26, 17, 25), (26, 18, 23), (18, 26, 19), (14, 19, 32)])
_uv = me_icosphere_001.uv_layers.new(name='UVMap')
_uv.uv.foreach_set('vector', [0.2749, 0.2444, 0.5018, 0.1665, 0.3102, 0.2312, 0.09198, 0.4122, 0.1094, 0.4004, 0.2749, 0.2444, 0.5018, 0.3594, 0.2574, 0.3689, 0.3102, 0.2312, 0.5018, 0.2436, 0.3102, 0.2312, 0.5018, 0.1665, 0.6934, 0.2312, 0.7462, 0.3689, 0.5018, 0.3594, 0.2749, 0.2444, 0.1094, 0.4004, 0.5018, 0.4253, 0.7287, 0.2444, 0.5018, 0.1665, 0.5018, 0.4253, 0.6934, 0.2312, 0.5018, 0.1665, 0.7287, 0.2444, 0.7287, 0.2444, 0.8942, 0.4004, 0.9116, 0.4122, 0.6934, 0.2312, 0.9116, 0.4122, 0.7462, 0.3689, 0.5018, 0.3594, 0.2608, 0.6262, 0.2574, 0.3689, 0.7428, 0.6262, 0.5018, 0.7211, 0.2608, 0.6262, 0.09198, 0.4122, 0.04863, 0.5938, 0.1094, 0.4004, 0.09198, 0.4122, 0.2574, 0.3689, 0.1346, 0.5199, 0.1346, 0.5199, 0.1064, 0.6874, 0.04863, 0.5938, 0.1094, 0.4004, 0.1683, 0.7048, 0.5018, 0.4253, 0.869, 0.5199, 0.7462, 0.3689, 0.9116, 0.4122, 0.955, 0.5938, 0.8972, 0.6874, 0.869, 0.5199, 0.1346, 0.5199, 0.2574, 0.3689, 0.2608, 0.6262, 0.1683, 0.7048, 0.1094, 0.4004, 0.04863, 0.5938, 0.8353, 0.7048, 0.5018, 0.4253, 0.1683, 0.7048, 0.955, 0.5938, 0.8942, 0.4004, 0.8353, 0.7048, 0.955, 0.5938, 0.8262, 0.8255, 0.8972, 0.6874, 0.7428, 0.6262, 0.7462, 0.3689, 0.869, 0.5199, 0.7428, 0.6262, 0.869, 0.5199, 0.8972, 0.6874, 0.2921, 0.8687, 0.2608, 0.6262, 0.5018, 0.7211, 0.1774, 0.8255, 0.4078, 0.9477, 0.1683, 0.7048, 0.1774, 0.8255, 0.1064, 0.6874, 0.2921, 0.8687, 0.2921, 0.8687, 0.5018, 0.983, 0.4078, 0.9477, 0.6421, 0.9412, 0.8353, 0.7048, 0.5018, 0.8453, 0.5018, 0.8453, 0.1683, 0.7048, 0.4078, 0.9477, 0.7115, 0.8687, 0.8972, 0.6874, 0.8262, 0.8255, 0.6421, 0.9412, 0.5018, 0.983, 0.7115, 0.8687, 0.7115, 0.8687, 0.5018, 0.983, 0.5018, 0.7211, 0.7115, 0.8687, 0.7428, 0.6262, 0.8972, 0.6874, 0.09198, 0.4122, 0.3102, 0.2312, 0.2574, 0.3689, 0.3102, 0.2312, 0.09198, 0.4122, 0.2749, 0.2444, 0.5018, 0.2436, 0.5018, 0.3594, 0.3102, 0.2312, 0.6934, 0.2312, 0.5018, 0.2436, 0.5018, 0.1665, 0.5018, 0.2436, 0.6934, 0.2312, 0.5018, 0.3594, 0.5018, 0.1665, 0.2749, 0.2444, 0.5018, 0.4253, 0.8942, 0.4004, 0.7287, 0.2444, 0.5018, 0.4253, 0.6934, 0.2312, 0.7287, 0.2444, 0.9116, 0.4122, 0.7428, 0.6262, 0.5018, 0.3594, 0.7462, 0.3689, 0.5018, 0.3594, 0.7428, 0.6262, 0.2608, 0.6262, 0.09198, 0.4122, 0.1346, 0.5199, 0.04863, 0.5938, 0.8353, 0.7048, 0.8942, 0.4004, 0.5018, 0.4253, 0.955, 0.5938, 0.9116, 0.4122, 0.8942, 0.4004, 0.9116, 0.4122, 0.955, 0.5938, 0.869, 0.5199, 0.1346, 0.5199, 0.2608, 0.6262, 0.1064, 0.6874, 0.1774, 0.8255, 0.04863, 0.5938, 0.1064, 0.6874, 0.04863, 0.5938, 0.1774, 0.8255, 0.1683, 0.7048, 0.5018, 0.8453, 0.8353, 0.7048, 0.1683, 0.7048, 0.955, 0.5938, 0.8353, 0.7048, 0.8262, 0.8255, 0.2608, 0.6262, 0.2921, 0.8687, 0.1064, 0.6874, 0.5018, 0.983, 0.2921, 0.8687, 0.5018, 0.7211, 0.1774, 0.8255, 0.2921, 0.8687, 0.4078, 0.9477, 0.4078, 0.9477, 0.6421, 0.9412, 0.5018, 0.8453, 0.6421, 0.9412, 0.4078, 0.9477, 0.5018, 0.983, 0.6421, 0.9412, 0.8262, 0.8255, 0.8353, 0.7048, 0.8262, 0.8255, 0.6421, 0.9412, 0.7115, 0.8687, 0.7428, 0.6262, 0.7115, 0.8687, 0.5018, 0.7211])
me_icosphere_001.use_remesh_preserve_volume = False
me_icosphere_001.use_remesh_preserve_attributes = False
me_icosphere_001.use_mirror_vertex_groups = False
me_icosphere_001.update()

# ---- objects
ob_icosphere_143 = bpy.data.objects.new('Icosphere.143', me_icosphere_018)
ob_icosphere_142 = bpy.data.objects.new('Icosphere.142', me_icosphere_017)
ob_icosphere_141 = bpy.data.objects.new('Icosphere.141', me_icosphere_016)
ob_icosphere_140 = bpy.data.objects.new('Icosphere.140', me_icosphere_015)
ob_icosphere_128 = bpy.data.objects.new('Icosphere.128', me_icosphere_002)
ob_icosphere_127 = bpy.data.objects.new('Icosphere.127', me_icosphere_001)

# ---- transforms, parenting, visibility, modifiers, constraints
ob_icosphere_143.location = (0.837, -0.2338, 4.769)
ob_icosphere_143.rotation_euler = (0.0, 0.2521, 0.0)
ob_icosphere_143.scale = (1.937, 3.785, 3.785)
ob_icosphere_143.lineart.crease_threshold = 0.0
ob_icosphere_142.location = (0.3603, -0.2338, 5.527)
ob_icosphere_142.rotation_euler = (0.0, 0.09464, 0.0)
ob_icosphere_142.scale = (1.773, 3.464, 3.464)
ob_icosphere_142.lineart.crease_threshold = 0.0
ob_icosphere_141.location = (-0.09467, -0.2338, 6.251)
ob_icosphere_141.rotation_euler = (0.0, -0.09443, 0.0)
ob_icosphere_141.scale = (1.563, 3.054, 3.054)
ob_icosphere_141.lineart.crease_threshold = 0.0
ob_icosphere_140.location = (1.215, -0.2338, 3.973)
ob_icosphere_140.rotation_euler = (0.0, 0.4456, 0.0)
ob_icosphere_140.scale = (2.222, 4.34, 4.34)
ob_icosphere_140.lineart.crease_threshold = 0.0
ob_icosphere_128.location = (-0.5917, -0.2338, 6.869)
ob_icosphere_128.rotation_euler = (0.0, -0.2923, 0.0)
ob_icosphere_128.scale = (1.365, 2.667, 2.667)
ob_icosphere_128.lineart.crease_threshold = 0.0
ob_icosphere_127.location = (-1.15, -0.2338, 7.294)
ob_icosphere_127.rotation_euler = (0.0, -0.2923, 0.0)
ob_icosphere_127.scale = (1.179, 2.304, 2.304)
ob_icosphere_127.lineart.crease_threshold = 0.0

# ---- collection membership
col_collection_1.objects.link(ob_icosphere_143)
col_collection_1.objects.link(ob_icosphere_142)
col_collection_1.objects.link(ob_icosphere_141)
col_collection_1.objects.link(ob_icosphere_140)
col_collection_1.objects.link(ob_icosphere_128)
col_collection_1.objects.link(ob_icosphere_127)

# ---- scene / render settings (as saved in the file)
scene.frame_start = 1; scene.frame_end = 250; scene.frame_set(1)
scene.render.engine = 'BLENDER_EEVEE_NEXT'
scene.render.resolution_percentage = 50
scene.render.dither_intensity = 0.0
scene.cycles.use_denoising = False
scene.cycles.samples = 10
scene.cycles.sampling_pattern = 'TABULATED_SOBOL'
scene.cycles.light_sampling_threshold = 0.0
scene.cycles.use_adaptive_sampling = False
scene.cycles.use_light_tree = False
scene.cycles.blur_glossy = 0.0
scene.cycles.pixel_filter_type = 'GAUSSIAN'
scene.cycles.sample_clamp_indirect = 0.0
scene.view_settings.view_transform = 'Standard'
bpy.context.view_layer.update()

# ---- added for rendering (the .blend has no active camera and no usable light): camera, sun
cam_auto = bpy.data.cameras.new('AutoCamera')
cam_auto.lens = 50.0
cam_auto.sensor_width = 36.0
cam_auto.clip_end = 1000.0
ob_auto_camera = bpy.data.objects.new('AutoCamera', cam_auto)
scene.collection.objects.link(ob_auto_camera)
ob_auto_camera.location = (12.9918, -15.6877, 13.46)
ob_auto_camera.rotation_euler = (1.09748, -7.21219e-08, 0.694738)
scene.camera = ob_auto_camera
light_auto_sun = bpy.data.lights.new('AutoSun', 'SUN')
light_auto_sun.energy = 3.0
light_auto_sun.angle = 0.0523599
ob_auto_sun = bpy.data.objects.new('AutoSun', light_auto_sun)
scene.collection.objects.link(ob_auto_sun)
ob_auto_sun.rotation_euler = (0.872665, 0.174533, 0.523599)
bpy.context.view_layer.update()
